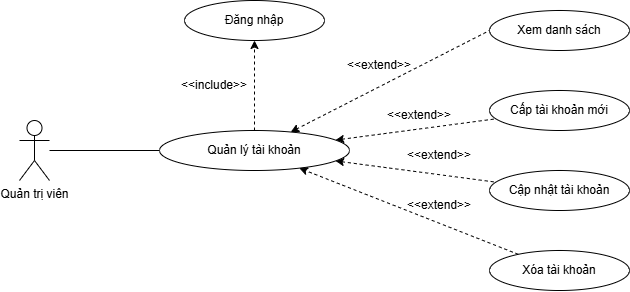

The diagram above was exported from draw.io. Its source (the exported page's mxGraphModel, read from the mxfile embedded in the PNG):
<mxGraphModel dx="1030" dy="527" grid="1" gridSize="10" guides="1" tooltips="1" connect="1" arrows="1" fold="1" page="1" pageScale="1" pageWidth="850" pageHeight="1100" math="0" shadow="0">
  <root>
    <mxCell id="0" />
    <mxCell id="1" parent="0" />
    <mxCell id="H9VDqUl4-S15or5zrrO3-1" edge="1" parent="1" source="H9VDqUl4-S15or5zrrO3-2" style="edgeStyle=orthogonalEdgeStyle;rounded=0;orthogonalLoop=1;jettySize=auto;html=1;endArrow=none;endFill=0;" target="H9VDqUl4-S15or5zrrO3-7">
      <mxGeometry relative="1" as="geometry" />
    </mxCell>
    <mxCell id="H9VDqUl4-S15or5zrrO3-2" parent="1" style="shape=umlActor;verticalLabelPosition=bottom;verticalAlign=top;html=1;" value="Quản trị viên" vertex="1">
      <mxGeometry height="60" width="30" x="150" y="200" as="geometry" />
    </mxCell>
    <mxCell id="H9VDqUl4-S15or5zrrO3-3" edge="1" parent="1" source="H9VDqUl4-S15or5zrrO3-7" style="rounded=0;orthogonalLoop=1;jettySize=auto;html=1;entryX=0;entryY=0.5;entryDx=0;entryDy=0;dashed=1;startArrow=classic;startFill=1;endArrow=none;endFill=0;" target="H9VDqUl4-S15or5zrrO3-8">
      <mxGeometry relative="1" as="geometry" />
    </mxCell>
    <mxCell id="H9VDqUl4-S15or5zrrO3-4" edge="1" parent="1" source="H9VDqUl4-S15or5zrrO3-7" style="rounded=0;orthogonalLoop=1;jettySize=auto;html=1;dashed=1;startArrow=classic;startFill=1;endArrow=none;endFill=0;" target="H9VDqUl4-S15or5zrrO3-9">
      <mxGeometry relative="1" as="geometry" />
    </mxCell>
    <mxCell id="H9VDqUl4-S15or5zrrO3-5" edge="1" parent="1" source="H9VDqUl4-S15or5zrrO3-7" style="rounded=0;orthogonalLoop=1;jettySize=auto;html=1;dashed=1;startArrow=classic;startFill=1;endArrow=none;endFill=0;" target="H9VDqUl4-S15or5zrrO3-10">
      <mxGeometry relative="1" as="geometry" />
    </mxCell>
    <mxCell id="H9VDqUl4-S15or5zrrO3-6" edge="1" parent="1" source="H9VDqUl4-S15or5zrrO3-7" style="rounded=0;orthogonalLoop=1;jettySize=auto;html=1;dashed=1;" target="H9VDqUl4-S15or5zrrO3-11">
      <mxGeometry relative="1" as="geometry" />
    </mxCell>
    <mxCell id="H9VDqUl4-S15or5zrrO3-7" parent="1" style="ellipse;whiteSpace=wrap;html=1;" value="Quản lý tài khoản" vertex="1">
      <mxGeometry height="40" width="190" x="290" y="210" as="geometry" />
    </mxCell>
    <mxCell id="H9VDqUl4-S15or5zrrO3-8" parent="1" style="ellipse;whiteSpace=wrap;html=1;" value="Xem danh sách" vertex="1">
      <mxGeometry height="40" width="140" x="620" y="90" as="geometry" />
    </mxCell>
    <mxCell id="H9VDqUl4-S15or5zrrO3-9" parent="1" style="ellipse;whiteSpace=wrap;html=1;" value="Cấp tài khoản mới" vertex="1">
      <mxGeometry height="40" width="140" x="620" y="170" as="geometry" />
    </mxCell>
    <mxCell id="H9VDqUl4-S15or5zrrO3-10" parent="1" style="ellipse;whiteSpace=wrap;html=1;" value="Cập nhật tài khoản" vertex="1">
      <mxGeometry height="40" width="140" x="620" y="250" as="geometry" />
    </mxCell>
    <mxCell id="H9VDqUl4-S15or5zrrO3-11" parent="1" style="ellipse;whiteSpace=wrap;html=1;" value="Đăng nhập" vertex="1">
      <mxGeometry height="40" width="140" x="315" y="80" as="geometry" />
    </mxCell>
    <mxCell id="H9VDqUl4-S15or5zrrO3-12" parent="1" style="text;html=1;whiteSpace=wrap;strokeColor=none;fillColor=none;align=center;verticalAlign=middle;rounded=0;" value="&amp;lt;&amp;lt;extend&amp;gt;&amp;gt;" vertex="1">
      <mxGeometry height="30" width="60" x="480" y="130" as="geometry" />
    </mxCell>
    <mxCell id="H9VDqUl4-S15or5zrrO3-13" parent="1" style="text;html=1;whiteSpace=wrap;strokeColor=none;fillColor=none;align=center;verticalAlign=middle;rounded=0;" value="&amp;lt;&amp;lt;extend&amp;gt;&amp;gt;" vertex="1">
      <mxGeometry height="30" width="60" x="520" y="180" as="geometry" />
    </mxCell>
    <mxCell id="H9VDqUl4-S15or5zrrO3-14" parent="1" style="text;html=1;whiteSpace=wrap;strokeColor=none;fillColor=none;align=center;verticalAlign=middle;rounded=0;" value="&amp;lt;&amp;lt;extend&amp;gt;&amp;gt;" vertex="1">
      <mxGeometry height="30" width="60" x="540" y="220" as="geometry" />
    </mxCell>
    <mxCell id="H9VDqUl4-S15or5zrrO3-15" parent="1" style="text;html=1;whiteSpace=wrap;strokeColor=none;fillColor=none;align=center;verticalAlign=middle;rounded=0;" value="&amp;lt;&amp;lt;include&amp;gt;&amp;gt;" vertex="1">
      <mxGeometry height="30" width="60" x="315" y="150" as="geometry" />
    </mxCell>
    <mxCell id="H9VDqUl4-S15or5zrrO3-17" edge="1" parent="1" source="H9VDqUl4-S15or5zrrO3-16" style="rounded=0;orthogonalLoop=1;jettySize=auto;html=1;dashed=1;" target="H9VDqUl4-S15or5zrrO3-7">
      <mxGeometry relative="1" as="geometry" />
    </mxCell>
    <mxCell id="H9VDqUl4-S15or5zrrO3-16" parent="1" style="ellipse;whiteSpace=wrap;html=1;" value="Xóa tài khoản" vertex="1">
      <mxGeometry height="40" width="140" x="620" y="330" as="geometry" />
    </mxCell>
    <mxCell id="H9VDqUl4-S15or5zrrO3-18" parent="1" style="text;html=1;whiteSpace=wrap;strokeColor=none;fillColor=none;align=center;verticalAlign=middle;rounded=0;" value="&amp;lt;&amp;lt;extend&amp;gt;&amp;gt;" vertex="1">
      <mxGeometry height="30" width="60" x="540" y="270" as="geometry" />
    </mxCell>
  </root>
</mxGraphModel>